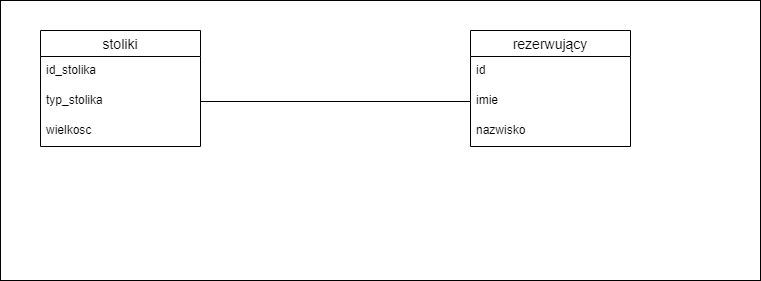

The diagram above was exported from draw.io. Its source (the exported page's mxGraphModel, read from the mxfile embedded in the PNG):
<mxGraphModel dx="1422" dy="794" grid="1" gridSize="10" guides="1" tooltips="1" connect="1" arrows="1" fold="1" page="1" pageScale="1" pageWidth="827" pageHeight="1169" math="0" shadow="0">
  <root>
    <mxCell id="0" />
    <mxCell id="1" parent="0" />
    <mxCell id="4pmgSCwXUrVFDe0jH0fx-1" value="" style="rounded=0;whiteSpace=wrap;html=1;" vertex="1" parent="1">
      <mxGeometry x="40" y="160" width="760" height="280" as="geometry" />
    </mxCell>
    <mxCell id="4pmgSCwXUrVFDe0jH0fx-2" value="stoliki" style="swimlane;fontStyle=0;childLayout=stackLayout;horizontal=1;startSize=26;horizontalStack=0;resizeParent=1;resizeParentMax=0;resizeLast=0;collapsible=1;marginBottom=0;align=center;fontSize=14;" vertex="1" parent="1">
      <mxGeometry x="80" y="190" width="160" height="116" as="geometry" />
    </mxCell>
    <mxCell id="4pmgSCwXUrVFDe0jH0fx-3" value="id_stolika" style="text;strokeColor=none;fillColor=none;spacingLeft=4;spacingRight=4;overflow=hidden;rotatable=0;points=[[0,0.5],[1,0.5]];portConstraint=eastwest;fontSize=12;" vertex="1" parent="4pmgSCwXUrVFDe0jH0fx-2">
      <mxGeometry y="26" width="160" height="30" as="geometry" />
    </mxCell>
    <mxCell id="4pmgSCwXUrVFDe0jH0fx-4" value="typ_stolika" style="text;strokeColor=none;fillColor=none;spacingLeft=4;spacingRight=4;overflow=hidden;rotatable=0;points=[[0,0.5],[1,0.5]];portConstraint=eastwest;fontSize=12;" vertex="1" parent="4pmgSCwXUrVFDe0jH0fx-2">
      <mxGeometry y="56" width="160" height="30" as="geometry" />
    </mxCell>
    <mxCell id="4pmgSCwXUrVFDe0jH0fx-5" value="wielkosc" style="text;strokeColor=none;fillColor=none;spacingLeft=4;spacingRight=4;overflow=hidden;rotatable=0;points=[[0,0.5],[1,0.5]];portConstraint=eastwest;fontSize=12;" vertex="1" parent="4pmgSCwXUrVFDe0jH0fx-2">
      <mxGeometry y="86" width="160" height="30" as="geometry" />
    </mxCell>
    <mxCell id="4pmgSCwXUrVFDe0jH0fx-6" value="rezerwujący" style="swimlane;fontStyle=0;childLayout=stackLayout;horizontal=1;startSize=26;horizontalStack=0;resizeParent=1;resizeParentMax=0;resizeLast=0;collapsible=1;marginBottom=0;align=center;fontSize=14;" vertex="1" parent="1">
      <mxGeometry x="510" y="190" width="160" height="116" as="geometry" />
    </mxCell>
    <mxCell id="4pmgSCwXUrVFDe0jH0fx-7" value="id" style="text;strokeColor=none;fillColor=none;spacingLeft=4;spacingRight=4;overflow=hidden;rotatable=0;points=[[0,0.5],[1,0.5]];portConstraint=eastwest;fontSize=12;" vertex="1" parent="4pmgSCwXUrVFDe0jH0fx-6">
      <mxGeometry y="26" width="160" height="30" as="geometry" />
    </mxCell>
    <mxCell id="4pmgSCwXUrVFDe0jH0fx-8" value="imie " style="text;strokeColor=none;fillColor=none;spacingLeft=4;spacingRight=4;overflow=hidden;rotatable=0;points=[[0,0.5],[1,0.5]];portConstraint=eastwest;fontSize=12;" vertex="1" parent="4pmgSCwXUrVFDe0jH0fx-6">
      <mxGeometry y="56" width="160" height="30" as="geometry" />
    </mxCell>
    <mxCell id="4pmgSCwXUrVFDe0jH0fx-9" value="nazwisko" style="text;strokeColor=none;fillColor=none;spacingLeft=4;spacingRight=4;overflow=hidden;rotatable=0;points=[[0,0.5],[1,0.5]];portConstraint=eastwest;fontSize=12;" vertex="1" parent="4pmgSCwXUrVFDe0jH0fx-6">
      <mxGeometry y="86" width="160" height="30" as="geometry" />
    </mxCell>
    <mxCell id="4pmgSCwXUrVFDe0jH0fx-10" value="" style="endArrow=none;html=1;rounded=0;entryX=0;entryY=0.5;entryDx=0;entryDy=0;exitX=1;exitY=0.5;exitDx=0;exitDy=0;" edge="1" parent="1" source="4pmgSCwXUrVFDe0jH0fx-4" target="4pmgSCwXUrVFDe0jH0fx-8">
      <mxGeometry width="50" height="50" relative="1" as="geometry">
        <mxPoint x="390" y="430" as="sourcePoint" />
        <mxPoint x="440" y="380" as="targetPoint" />
      </mxGeometry>
    </mxCell>
  </root>
</mxGraphModel>